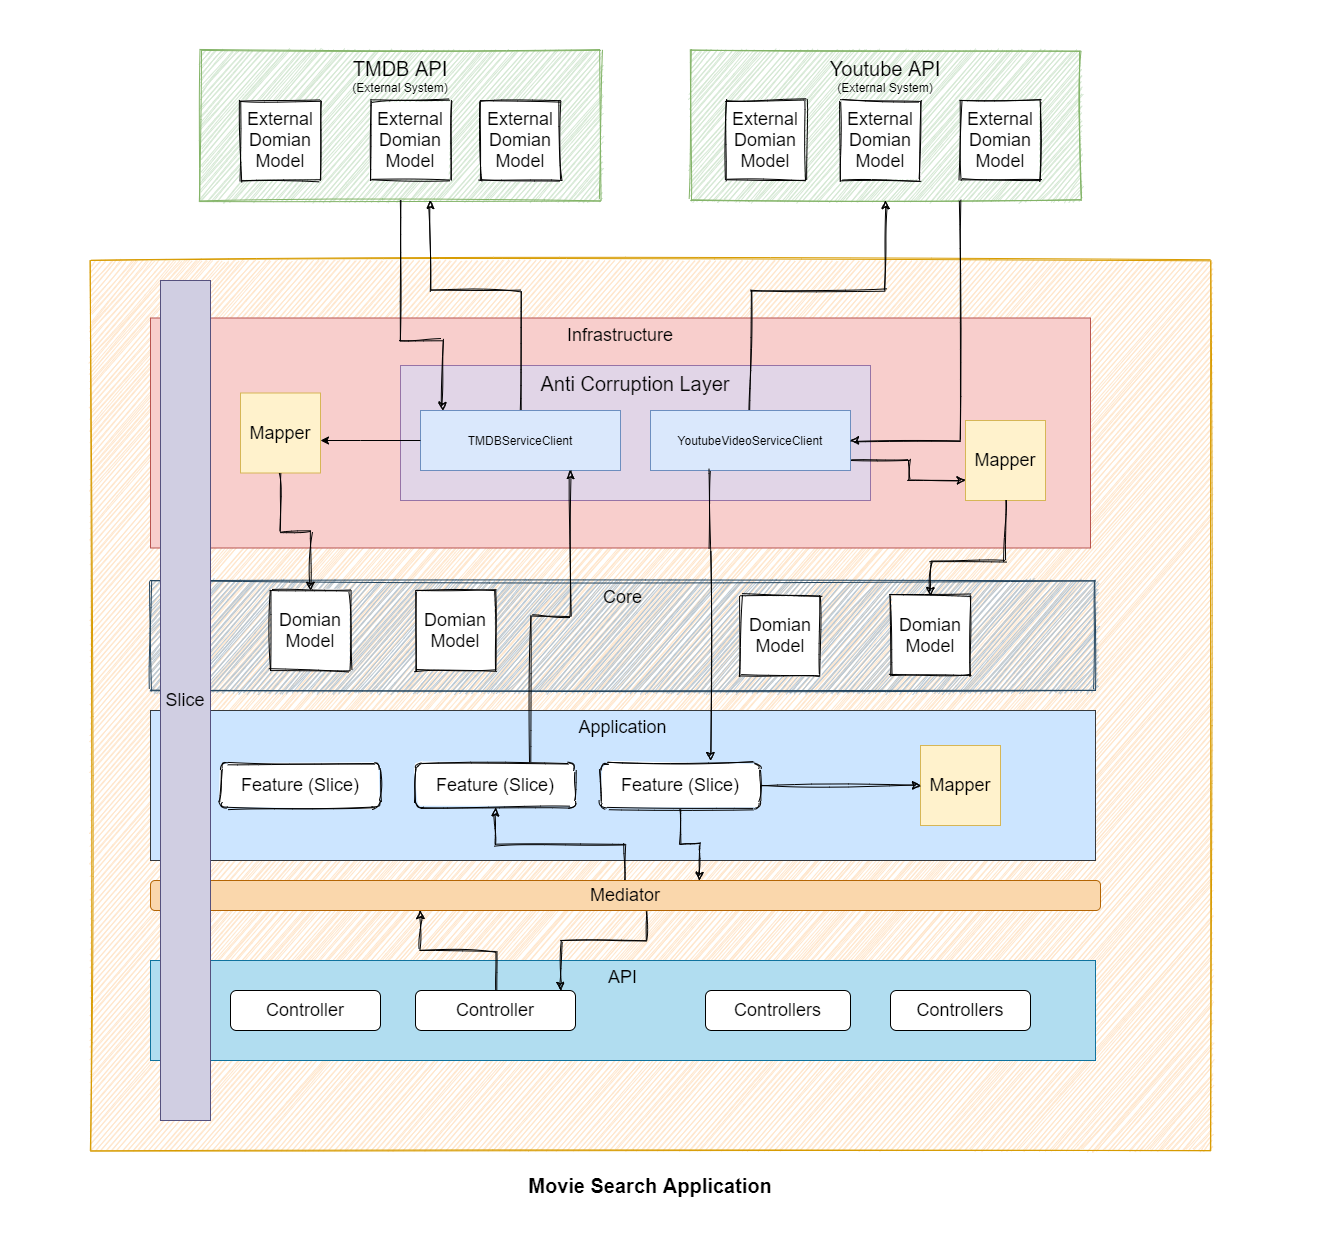

The diagram above was exported from draw.io. Its source (the exported page's mxGraphModel, read from the mxfile embedded in the PNG):
<mxGraphModel dx="1936" dy="2066" grid="1" gridSize="10" guides="1" tooltips="1" connect="1" arrows="1" fold="1" page="1" pageScale="1" pageWidth="850" pageHeight="1100" math="0" shadow="0">
  <root>
    <mxCell id="0" />
    <mxCell id="1" parent="0" />
    <mxCell id="x-DalmUiv9m1t4uGUxQ1-79" value="" style="rounded=0;shadow=0;glass=0;sketch=1;fontSize=20;labelBackgroundColor=none;noLabel=1;fontColor=none;fillColor=none;strokeColor=none;" parent="1" vertex="1">
      <mxGeometry x="-70" y="-40" width="1320" height="1240" as="geometry" />
    </mxCell>
    <mxCell id="x-DalmUiv9m1t4uGUxQ1-78" value="Movie Search Application" style="rounded=0;whiteSpace=wrap;html=1;shadow=0;glass=0;sketch=1;fontSize=20;fillColor=#ffe6cc;strokeColor=#d79b00;verticalAlign=bottom;spacingBottom=-50;fontStyle=1" parent="1" vertex="1">
      <mxGeometry x="20" y="220" width="1120" height="890" as="geometry" />
    </mxCell>
    <mxCell id="x-DalmUiv9m1t4uGUxQ1-1" value="&lt;font&gt;&lt;span style=&quot;font-size: 20px&quot;&gt;TMDB API&lt;/span&gt;&lt;br&gt;&lt;font style=&quot;font-size: 12px&quot;&gt;(External System)&lt;/font&gt;&lt;br&gt;&lt;/font&gt;" style="rounded=0;whiteSpace=wrap;html=1;fillColor=#d5e8d4;strokeColor=#82b366;verticalAlign=top;shadow=0;sketch=1;" parent="1" vertex="1">
      <mxGeometry x="130" y="10" width="400" height="150" as="geometry" />
    </mxCell>
    <mxCell id="x-DalmUiv9m1t4uGUxQ1-4" value="&lt;font&gt;&lt;span style=&quot;font-size: 20px&quot;&gt;Youtube API&lt;/span&gt;&lt;br&gt;&lt;font style=&quot;font-size: 12px&quot;&gt;(External System)&lt;/font&gt;&lt;br&gt;&lt;/font&gt;" style="rounded=0;whiteSpace=wrap;html=1;fillColor=#d5e8d4;strokeColor=#82b366;verticalAlign=top;sketch=1;" parent="1" vertex="1">
      <mxGeometry x="620" y="10" width="390" height="150" as="geometry" />
    </mxCell>
    <mxCell id="x-DalmUiv9m1t4uGUxQ1-7" value="Infrastructure" style="rounded=0;whiteSpace=wrap;html=1;fillColor=#f8cecc;strokeColor=#b85450;verticalAlign=top;fontSize=18;" parent="1" vertex="1">
      <mxGeometry x="80" y="277.5" width="940" height="230" as="geometry" />
    </mxCell>
    <mxCell id="x-DalmUiv9m1t4uGUxQ1-2" value="&lt;font style=&quot;font-size: 20px&quot;&gt;Anti Corruption Layer&lt;/font&gt;" style="rounded=0;whiteSpace=wrap;html=1;fillColor=#e1d5e7;strokeColor=#9673a6;verticalAlign=top;sketch=0;" parent="1" vertex="1">
      <mxGeometry x="330" y="325" width="470" height="135" as="geometry" />
    </mxCell>
    <mxCell id="x-DalmUiv9m1t4uGUxQ1-51" style="edgeStyle=orthogonalEdgeStyle;rounded=0;orthogonalLoop=1;jettySize=auto;html=1;entryX=0.575;entryY=1;entryDx=0;entryDy=0;entryPerimeter=0;fontSize=18;sketch=1;" parent="1" source="x-DalmUiv9m1t4uGUxQ1-5" target="x-DalmUiv9m1t4uGUxQ1-1" edge="1">
      <mxGeometry relative="1" as="geometry">
        <Array as="points">
          <mxPoint x="450" y="250" />
          <mxPoint x="360" y="250" />
        </Array>
      </mxGeometry>
    </mxCell>
    <mxCell id="x-DalmUiv9m1t4uGUxQ1-5" value="TMDBServiceClient" style="rounded=0;whiteSpace=wrap;html=1;fillColor=#dae8fc;strokeColor=#6c8ebf;sketch=0;" parent="1" vertex="1">
      <mxGeometry x="350" y="370" width="200" height="60" as="geometry" />
    </mxCell>
    <mxCell id="x-DalmUiv9m1t4uGUxQ1-52" style="edgeStyle=orthogonalEdgeStyle;rounded=0;orthogonalLoop=1;jettySize=auto;html=1;entryX=0.5;entryY=1;entryDx=0;entryDy=0;fontSize=18;sketch=1;" parent="1" source="x-DalmUiv9m1t4uGUxQ1-6" target="x-DalmUiv9m1t4uGUxQ1-4" edge="1">
      <mxGeometry relative="1" as="geometry">
        <Array as="points">
          <mxPoint x="680" y="250" />
          <mxPoint x="815" y="250" />
        </Array>
      </mxGeometry>
    </mxCell>
    <mxCell id="x-DalmUiv9m1t4uGUxQ1-60" style="edgeStyle=orthogonalEdgeStyle;rounded=0;orthogonalLoop=1;jettySize=auto;html=1;entryX=0;entryY=0.75;entryDx=0;entryDy=0;fontSize=18;sketch=1;" parent="1" source="x-DalmUiv9m1t4uGUxQ1-6" target="x-DalmUiv9m1t4uGUxQ1-10" edge="1">
      <mxGeometry relative="1" as="geometry">
        <Array as="points">
          <mxPoint x="838" y="420" />
          <mxPoint x="838" y="440" />
        </Array>
      </mxGeometry>
    </mxCell>
    <mxCell id="x-DalmUiv9m1t4uGUxQ1-6" value="YoutubeVideoServiceClient" style="rounded=0;whiteSpace=wrap;html=1;fillColor=#dae8fc;strokeColor=#6c8ebf;sketch=0;" parent="1" vertex="1">
      <mxGeometry x="580" y="370" width="200" height="60" as="geometry" />
    </mxCell>
    <mxCell id="x-DalmUiv9m1t4uGUxQ1-9" value="Mapper" style="whiteSpace=wrap;html=1;aspect=fixed;fontSize=18;fillColor=#fff2cc;strokeColor=#d6b656;sketch=0;" parent="1" vertex="1">
      <mxGeometry x="170" y="352.5" width="80" height="80" as="geometry" />
    </mxCell>
    <mxCell id="x-DalmUiv9m1t4uGUxQ1-10" value="Mapper" style="whiteSpace=wrap;html=1;aspect=fixed;fontSize=18;fillColor=#fff2cc;strokeColor=#d6b656;sketch=0;" parent="1" vertex="1">
      <mxGeometry x="895" y="380" width="80" height="80" as="geometry" />
    </mxCell>
    <mxCell id="x-DalmUiv9m1t4uGUxQ1-12" value="Application" style="rounded=0;whiteSpace=wrap;html=1;fontSize=18;fillColor=#cce5ff;strokeColor=#36393d;verticalAlign=top;sketch=0;" parent="1" vertex="1">
      <mxGeometry x="80" y="670" width="945" height="150" as="geometry" />
    </mxCell>
    <mxCell id="x-DalmUiv9m1t4uGUxQ1-14" value="Feature (Slice)" style="rounded=1;whiteSpace=wrap;html=1;fontSize=18;sketch=1;" parent="1" vertex="1">
      <mxGeometry x="150" y="722.5" width="160" height="45" as="geometry" />
    </mxCell>
    <mxCell id="x-DalmUiv9m1t4uGUxQ1-18" value="Core" style="rounded=0;whiteSpace=wrap;html=1;fontSize=18;fillColor=#bac8d3;strokeColor=#23445d;verticalAlign=top;sketch=1;" parent="1" vertex="1">
      <mxGeometry x="80" y="540" width="945" height="110" as="geometry" />
    </mxCell>
    <mxCell id="x-DalmUiv9m1t4uGUxQ1-19" value="Domian Model" style="whiteSpace=wrap;html=1;aspect=fixed;fontSize=18;sketch=1;" parent="1" vertex="1">
      <mxGeometry x="200" y="550" width="80" height="80" as="geometry" />
    </mxCell>
    <mxCell id="x-DalmUiv9m1t4uGUxQ1-20" value="Domian Model" style="whiteSpace=wrap;html=1;aspect=fixed;fontSize=18;sketch=1;" parent="1" vertex="1">
      <mxGeometry x="345" y="550" width="80" height="80" as="geometry" />
    </mxCell>
    <mxCell id="x-DalmUiv9m1t4uGUxQ1-21" value="Domian Model" style="whiteSpace=wrap;html=1;aspect=fixed;fontSize=18;sketch=1;" parent="1" vertex="1">
      <mxGeometry x="820" y="555" width="80" height="80" as="geometry" />
    </mxCell>
    <mxCell id="x-DalmUiv9m1t4uGUxQ1-22" value="Domian Model" style="whiteSpace=wrap;html=1;aspect=fixed;fontSize=18;sketch=1;" parent="1" vertex="1">
      <mxGeometry x="670" y="555" width="80" height="80" as="geometry" />
    </mxCell>
    <mxCell id="x-DalmUiv9m1t4uGUxQ1-24" value="External Domian Model" style="whiteSpace=wrap;html=1;aspect=fixed;fontSize=18;shadow=0;sketch=1;" parent="1" vertex="1">
      <mxGeometry x="410" y="60" width="80" height="80" as="geometry" />
    </mxCell>
    <mxCell id="x-DalmUiv9m1t4uGUxQ1-26" value="External Domian Model" style="whiteSpace=wrap;html=1;aspect=fixed;fontSize=18;shadow=0;sketch=1;" parent="1" vertex="1">
      <mxGeometry x="300" y="60" width="80" height="80" as="geometry" />
    </mxCell>
    <mxCell id="x-DalmUiv9m1t4uGUxQ1-27" value="External Domian Model" style="whiteSpace=wrap;html=1;aspect=fixed;fontSize=18;shadow=0;sketch=1;" parent="1" vertex="1">
      <mxGeometry x="170" y="60" width="80" height="80" as="geometry" />
    </mxCell>
    <mxCell id="x-DalmUiv9m1t4uGUxQ1-28" value="External Domian Model" style="whiteSpace=wrap;html=1;aspect=fixed;fontSize=18;sketch=1;" parent="1" vertex="1">
      <mxGeometry x="890" y="60" width="80" height="80" as="geometry" />
    </mxCell>
    <mxCell id="x-DalmUiv9m1t4uGUxQ1-29" value="External Domian Model" style="whiteSpace=wrap;html=1;aspect=fixed;fontSize=18;sketch=1;" parent="1" vertex="1">
      <mxGeometry x="770" y="60" width="80" height="80" as="geometry" />
    </mxCell>
    <mxCell id="x-DalmUiv9m1t4uGUxQ1-30" value="External Domian Model" style="whiteSpace=wrap;html=1;aspect=fixed;fontSize=18;sketch=1;" parent="1" vertex="1">
      <mxGeometry x="655" y="60" width="80" height="80" as="geometry" />
    </mxCell>
    <mxCell id="x-DalmUiv9m1t4uGUxQ1-31" value="Mapper" style="whiteSpace=wrap;html=1;aspect=fixed;fontSize=18;fillColor=#fff2cc;strokeColor=#d6b656;sketch=0;glass=0;rounded=0;" parent="1" vertex="1">
      <mxGeometry x="850" y="705" width="80" height="80" as="geometry" />
    </mxCell>
    <mxCell id="x-DalmUiv9m1t4uGUxQ1-32" value="API" style="rounded=0;whiteSpace=wrap;html=1;fontSize=18;verticalAlign=top;fillColor=#b1ddf0;strokeColor=#10739e;" parent="1" vertex="1">
      <mxGeometry x="80" y="920" width="945" height="100" as="geometry" />
    </mxCell>
    <mxCell id="x-DalmUiv9m1t4uGUxQ1-33" value="Controller" style="rounded=1;whiteSpace=wrap;html=1;fontSize=18;" parent="1" vertex="1">
      <mxGeometry x="160" y="950" width="150" height="40" as="geometry" />
    </mxCell>
    <mxCell id="x-DalmUiv9m1t4uGUxQ1-35" value="Controllers" style="rounded=1;whiteSpace=wrap;html=1;fontSize=18;" parent="1" vertex="1">
      <mxGeometry x="820" y="950" width="140" height="40" as="geometry" />
    </mxCell>
    <mxCell id="x-DalmUiv9m1t4uGUxQ1-63" style="edgeStyle=orthogonalEdgeStyle;rounded=0;orthogonalLoop=1;jettySize=auto;html=1;entryX=0.578;entryY=0;entryDx=0;entryDy=0;entryPerimeter=0;fontSize=18;sketch=1;" parent="1" source="x-DalmUiv9m1t4uGUxQ1-37" target="x-DalmUiv9m1t4uGUxQ1-41" edge="1">
      <mxGeometry relative="1" as="geometry" />
    </mxCell>
    <mxCell id="x-DalmUiv9m1t4uGUxQ1-65" style="edgeStyle=orthogonalEdgeStyle;rounded=0;orthogonalLoop=1;jettySize=auto;html=1;fontSize=18;sketch=1;" parent="1" source="x-DalmUiv9m1t4uGUxQ1-37" target="x-DalmUiv9m1t4uGUxQ1-31" edge="1">
      <mxGeometry relative="1" as="geometry" />
    </mxCell>
    <mxCell id="x-DalmUiv9m1t4uGUxQ1-37" value="Feature (Slice)" style="rounded=1;whiteSpace=wrap;html=1;fontSize=18;sketch=1;" parent="1" vertex="1">
      <mxGeometry x="530" y="722.5" width="160" height="45" as="geometry" />
    </mxCell>
    <mxCell id="x-DalmUiv9m1t4uGUxQ1-50" style="edgeStyle=orthogonalEdgeStyle;rounded=0;orthogonalLoop=1;jettySize=auto;html=1;entryX=0.75;entryY=1;entryDx=0;entryDy=0;fontSize=18;sketch=1;" parent="1" source="x-DalmUiv9m1t4uGUxQ1-38" target="x-DalmUiv9m1t4uGUxQ1-5" edge="1">
      <mxGeometry relative="1" as="geometry">
        <Array as="points">
          <mxPoint x="460" y="576" />
          <mxPoint x="500" y="576" />
        </Array>
      </mxGeometry>
    </mxCell>
    <mxCell id="x-DalmUiv9m1t4uGUxQ1-38" value="Feature (Slice)" style="rounded=1;whiteSpace=wrap;html=1;fontSize=18;sketch=1;" parent="1" vertex="1">
      <mxGeometry x="345" y="722.5" width="160" height="45" as="geometry" />
    </mxCell>
    <mxCell id="x-DalmUiv9m1t4uGUxQ1-76" style="edgeStyle=orthogonalEdgeStyle;rounded=0;sketch=1;orthogonalLoop=1;jettySize=auto;html=1;entryX=0.284;entryY=1;entryDx=0;entryDy=0;entryPerimeter=0;fontSize=18;" parent="1" source="x-DalmUiv9m1t4uGUxQ1-39" target="x-DalmUiv9m1t4uGUxQ1-41" edge="1">
      <mxGeometry relative="1" as="geometry" />
    </mxCell>
    <mxCell id="x-DalmUiv9m1t4uGUxQ1-39" value="Controller" style="rounded=1;whiteSpace=wrap;html=1;fontSize=18;" parent="1" vertex="1">
      <mxGeometry x="345" y="950" width="160" height="40" as="geometry" />
    </mxCell>
    <mxCell id="x-DalmUiv9m1t4uGUxQ1-40" value="Controllers" style="rounded=1;whiteSpace=wrap;html=1;fontSize=18;" parent="1" vertex="1">
      <mxGeometry x="635" y="950" width="145" height="40" as="geometry" />
    </mxCell>
    <mxCell id="x-DalmUiv9m1t4uGUxQ1-47" style="edgeStyle=orthogonalEdgeStyle;rounded=0;orthogonalLoop=1;jettySize=auto;html=1;fontSize=18;sketch=1;" parent="1" source="x-DalmUiv9m1t4uGUxQ1-41" target="x-DalmUiv9m1t4uGUxQ1-38" edge="1">
      <mxGeometry relative="1" as="geometry" />
    </mxCell>
    <mxCell id="x-DalmUiv9m1t4uGUxQ1-73" style="edgeStyle=orthogonalEdgeStyle;rounded=0;sketch=1;orthogonalLoop=1;jettySize=auto;html=1;entryX=0.906;entryY=0;entryDx=0;entryDy=0;entryPerimeter=0;fontSize=18;" parent="1" source="x-DalmUiv9m1t4uGUxQ1-41" target="x-DalmUiv9m1t4uGUxQ1-39" edge="1">
      <mxGeometry relative="1" as="geometry">
        <Array as="points">
          <mxPoint x="576" y="900" />
          <mxPoint x="490" y="900" />
        </Array>
      </mxGeometry>
    </mxCell>
    <mxCell id="x-DalmUiv9m1t4uGUxQ1-41" value="Mediator" style="rounded=1;whiteSpace=wrap;html=1;fontSize=18;fillColor=#fad7ac;strokeColor=#b46504;" parent="1" vertex="1">
      <mxGeometry x="80" y="840" width="950" height="30" as="geometry" />
    </mxCell>
    <mxCell id="x-DalmUiv9m1t4uGUxQ1-57" style="edgeStyle=orthogonalEdgeStyle;rounded=0;orthogonalLoop=1;jettySize=auto;html=1;fontSize=18;sketch=1;" parent="1" source="x-DalmUiv9m1t4uGUxQ1-9" target="x-DalmUiv9m1t4uGUxQ1-19" edge="1">
      <mxGeometry relative="1" as="geometry" />
    </mxCell>
    <mxCell id="x-DalmUiv9m1t4uGUxQ1-58" style="edgeStyle=orthogonalEdgeStyle;rounded=0;orthogonalLoop=1;jettySize=auto;html=1;entryX=0.11;entryY=0;entryDx=0;entryDy=0;entryPerimeter=0;fontSize=18;sketch=1;" parent="1" source="x-DalmUiv9m1t4uGUxQ1-1" target="x-DalmUiv9m1t4uGUxQ1-5" edge="1">
      <mxGeometry relative="1" as="geometry">
        <Array as="points">
          <mxPoint x="330" y="300" />
          <mxPoint x="372" y="300" />
        </Array>
      </mxGeometry>
    </mxCell>
    <mxCell id="x-DalmUiv9m1t4uGUxQ1-56" style="edgeStyle=orthogonalEdgeStyle;rounded=0;orthogonalLoop=1;jettySize=auto;html=1;fontSize=18;" parent="1" source="x-DalmUiv9m1t4uGUxQ1-5" target="x-DalmUiv9m1t4uGUxQ1-9" edge="1">
      <mxGeometry relative="1" as="geometry">
        <Array as="points">
          <mxPoint x="290" y="400" />
          <mxPoint x="290" y="400" />
        </Array>
      </mxGeometry>
    </mxCell>
    <mxCell id="x-DalmUiv9m1t4uGUxQ1-61" style="edgeStyle=orthogonalEdgeStyle;rounded=0;orthogonalLoop=1;jettySize=auto;html=1;fontSize=18;sketch=1;" parent="1" source="x-DalmUiv9m1t4uGUxQ1-10" target="x-DalmUiv9m1t4uGUxQ1-21" edge="1">
      <mxGeometry relative="1" as="geometry">
        <Array as="points">
          <mxPoint x="935" y="520" />
          <mxPoint x="860" y="520" />
        </Array>
      </mxGeometry>
    </mxCell>
    <mxCell id="x-DalmUiv9m1t4uGUxQ1-62" style="edgeStyle=orthogonalEdgeStyle;rounded=0;orthogonalLoop=1;jettySize=auto;html=1;fontSize=18;sketch=1;" parent="1" source="x-DalmUiv9m1t4uGUxQ1-6" edge="1">
      <mxGeometry relative="1" as="geometry">
        <mxPoint x="640" y="720" as="targetPoint" />
        <Array as="points">
          <mxPoint x="640" y="510" />
          <mxPoint x="640" y="510" />
        </Array>
      </mxGeometry>
    </mxCell>
    <mxCell id="x-DalmUiv9m1t4uGUxQ1-70" value="Slice" style="rounded=0;whiteSpace=wrap;html=1;shadow=0;glass=0;sketch=0;fontSize=18;fillColor=#d0cee2;strokeColor=#56517e;" parent="1" vertex="1">
      <mxGeometry x="90" y="240" width="50" height="840" as="geometry" />
    </mxCell>
    <mxCell id="x-DalmUiv9m1t4uGUxQ1-72" style="edgeStyle=orthogonalEdgeStyle;rounded=0;sketch=1;orthogonalLoop=1;jettySize=auto;html=1;entryX=1;entryY=0.5;entryDx=0;entryDy=0;fontSize=18;" parent="1" source="x-DalmUiv9m1t4uGUxQ1-4" target="x-DalmUiv9m1t4uGUxQ1-6" edge="1">
      <mxGeometry relative="1" as="geometry">
        <Array as="points">
          <mxPoint x="890" y="400" />
        </Array>
      </mxGeometry>
    </mxCell>
  </root>
</mxGraphModel>